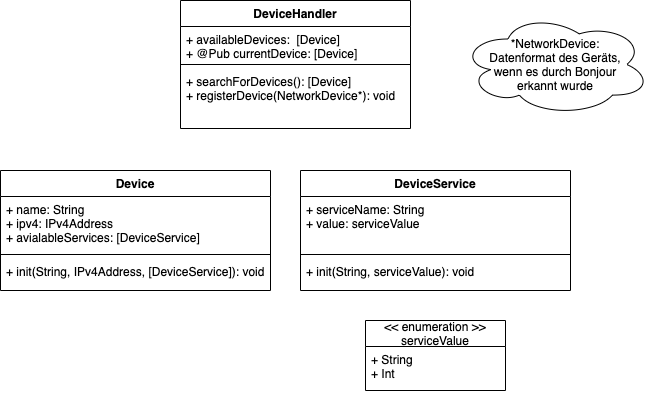

The diagram above was exported from draw.io. Its source (the exported page's mxGraphModel, read from the mxfile embedded in the PNG):
<mxGraphModel dx="1426" dy="668" grid="1" gridSize="10" guides="1" tooltips="1" connect="1" arrows="1" fold="1" page="1" pageScale="1" pageWidth="827" pageHeight="1169" math="0" shadow="0">
  <root>
    <mxCell id="0" />
    <mxCell id="1" parent="0" />
    <mxCell id="cPbjeM0X76tU1sTlQTpR-21" value="Device" style="swimlane;fontStyle=1;align=center;verticalAlign=top;childLayout=stackLayout;horizontal=1;startSize=26;horizontalStack=0;resizeParent=1;resizeParentMax=0;resizeLast=0;collapsible=1;marginBottom=0;" parent="1" vertex="1">
      <mxGeometry x="70" y="230" width="270" height="120" as="geometry" />
    </mxCell>
    <mxCell id="cPbjeM0X76tU1sTlQTpR-22" value="+ name: String&#10;+ ipv4: IPv4Address&#10;+ avialableServices: [DeviceService]" style="text;strokeColor=none;fillColor=none;align=left;verticalAlign=top;spacingLeft=4;spacingRight=4;overflow=hidden;rotatable=0;points=[[0,0.5],[1,0.5]];portConstraint=eastwest;" parent="cPbjeM0X76tU1sTlQTpR-21" vertex="1">
      <mxGeometry y="26" width="270" height="54" as="geometry" />
    </mxCell>
    <mxCell id="cPbjeM0X76tU1sTlQTpR-23" value="" style="line;strokeWidth=1;fillColor=none;align=left;verticalAlign=middle;spacingTop=-1;spacingLeft=3;spacingRight=3;rotatable=0;labelPosition=right;points=[];portConstraint=eastwest;" parent="cPbjeM0X76tU1sTlQTpR-21" vertex="1">
      <mxGeometry y="80" width="270" height="8" as="geometry" />
    </mxCell>
    <mxCell id="cPbjeM0X76tU1sTlQTpR-24" value="+ init(String, IPv4Address, [DeviceService]): void" style="text;strokeColor=none;fillColor=none;align=left;verticalAlign=top;spacingLeft=4;spacingRight=4;overflow=hidden;rotatable=0;points=[[0,0.5],[1,0.5]];portConstraint=eastwest;" parent="cPbjeM0X76tU1sTlQTpR-21" vertex="1">
      <mxGeometry y="88" width="270" height="32" as="geometry" />
    </mxCell>
    <mxCell id="cPbjeM0X76tU1sTlQTpR-25" value="DeviceService" style="swimlane;fontStyle=1;align=center;verticalAlign=top;childLayout=stackLayout;horizontal=1;startSize=26;horizontalStack=0;resizeParent=1;resizeParentMax=0;resizeLast=0;collapsible=1;marginBottom=0;" parent="1" vertex="1">
      <mxGeometry x="370" y="230" width="270" height="120" as="geometry" />
    </mxCell>
    <mxCell id="cPbjeM0X76tU1sTlQTpR-26" value="+ serviceName: String&#10;+ value: serviceValue" style="text;strokeColor=none;fillColor=none;align=left;verticalAlign=top;spacingLeft=4;spacingRight=4;overflow=hidden;rotatable=0;points=[[0,0.5],[1,0.5]];portConstraint=eastwest;" parent="cPbjeM0X76tU1sTlQTpR-25" vertex="1">
      <mxGeometry y="26" width="270" height="54" as="geometry" />
    </mxCell>
    <mxCell id="cPbjeM0X76tU1sTlQTpR-27" value="" style="line;strokeWidth=1;fillColor=none;align=left;verticalAlign=middle;spacingTop=-1;spacingLeft=3;spacingRight=3;rotatable=0;labelPosition=right;points=[];portConstraint=eastwest;" parent="cPbjeM0X76tU1sTlQTpR-25" vertex="1">
      <mxGeometry y="80" width="270" height="8" as="geometry" />
    </mxCell>
    <mxCell id="cPbjeM0X76tU1sTlQTpR-28" value="+ init(String, serviceValue): void" style="text;strokeColor=none;fillColor=none;align=left;verticalAlign=top;spacingLeft=4;spacingRight=4;overflow=hidden;rotatable=0;points=[[0,0.5],[1,0.5]];portConstraint=eastwest;" parent="cPbjeM0X76tU1sTlQTpR-25" vertex="1">
      <mxGeometry y="88" width="270" height="32" as="geometry" />
    </mxCell>
    <mxCell id="cPbjeM0X76tU1sTlQTpR-29" value="&lt;&lt; enumeration &gt;&gt;&#10;serviceValue" style="swimlane;fontStyle=0;childLayout=stackLayout;horizontal=1;startSize=26;fillColor=none;horizontalStack=0;resizeParent=1;resizeParentMax=0;resizeLast=0;collapsible=1;marginBottom=0;" parent="1" vertex="1">
      <mxGeometry x="435" y="380" width="140" height="70" as="geometry" />
    </mxCell>
    <mxCell id="cPbjeM0X76tU1sTlQTpR-30" value="+ String&#10;+ Int" style="text;strokeColor=none;fillColor=none;align=left;verticalAlign=top;spacingLeft=4;spacingRight=4;overflow=hidden;rotatable=0;points=[[0,0.5],[1,0.5]];portConstraint=eastwest;" parent="cPbjeM0X76tU1sTlQTpR-29" vertex="1">
      <mxGeometry y="26" width="140" height="44" as="geometry" />
    </mxCell>
    <mxCell id="cPbjeM0X76tU1sTlQTpR-13" value="DeviceHandler" style="swimlane;fontStyle=1;align=center;verticalAlign=top;childLayout=stackLayout;horizontal=1;startSize=26;horizontalStack=0;resizeParent=1;resizeParentMax=0;resizeLast=0;collapsible=1;marginBottom=0;" parent="1" vertex="1">
      <mxGeometry x="250" y="60" width="230" height="128" as="geometry" />
    </mxCell>
    <mxCell id="cPbjeM0X76tU1sTlQTpR-14" value="+ availableDevices:  [Device]&#10;+ @Pub currentDevice: [Device]" style="text;strokeColor=none;fillColor=none;align=left;verticalAlign=top;spacingLeft=4;spacingRight=4;overflow=hidden;rotatable=0;points=[[0,0.5],[1,0.5]];portConstraint=eastwest;" parent="cPbjeM0X76tU1sTlQTpR-13" vertex="1">
      <mxGeometry y="26" width="230" height="34" as="geometry" />
    </mxCell>
    <mxCell id="cPbjeM0X76tU1sTlQTpR-15" value="" style="line;strokeWidth=1;fillColor=none;align=left;verticalAlign=middle;spacingTop=-1;spacingLeft=3;spacingRight=3;rotatable=0;labelPosition=right;points=[];portConstraint=eastwest;" parent="cPbjeM0X76tU1sTlQTpR-13" vertex="1">
      <mxGeometry y="60" width="230" height="8" as="geometry" />
    </mxCell>
    <mxCell id="cPbjeM0X76tU1sTlQTpR-16" value="+ searchForDevices(): [Device]&#10;+ registerDevice(NetworkDevice*): void&#10;" style="text;strokeColor=none;fillColor=none;align=left;verticalAlign=top;spacingLeft=4;spacingRight=4;overflow=hidden;rotatable=0;points=[[0,0.5],[1,0.5]];portConstraint=eastwest;" parent="cPbjeM0X76tU1sTlQTpR-13" vertex="1">
      <mxGeometry y="68" width="230" height="60" as="geometry" />
    </mxCell>
    <mxCell id="OSJTEIBxW0tXs7j1vJH0-1" value="*NetworkDevice:&lt;br&gt;Datenformat des Geräts,&lt;br&gt;wenn es durch Bonjour&lt;br&gt;erkannt wurde" style="ellipse;shape=cloud;whiteSpace=wrap;html=1;" vertex="1" parent="1">
      <mxGeometry x="530" y="73" width="190" height="102" as="geometry" />
    </mxCell>
  </root>
</mxGraphModel>